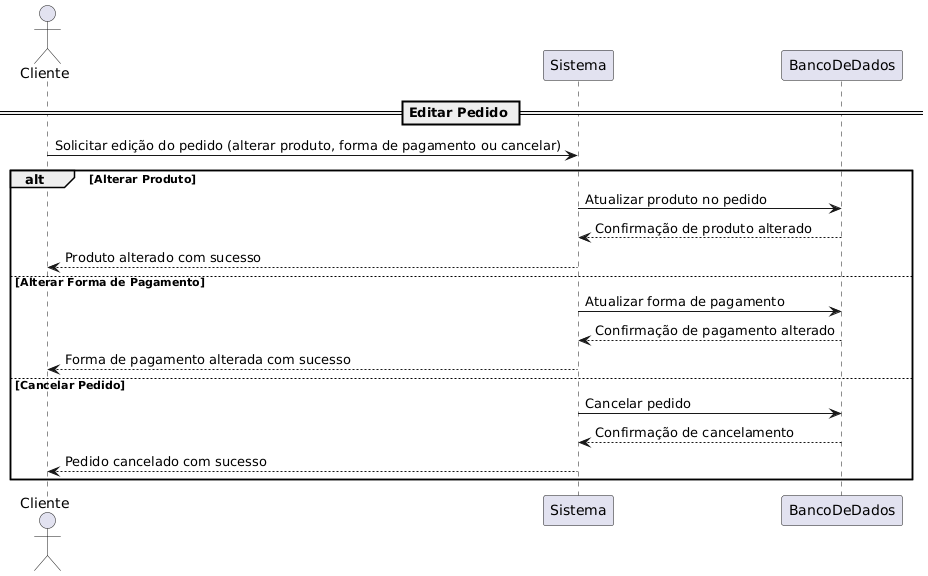

The diagram above was rendered by PlantUML. Its source (embedded in the PNG):
@startuml
actor Cliente

== Editar Pedido ==

Cliente -> Sistema : Solicitar edição do pedido (alterar produto, forma de pagamento ou cancelar)
alt Alterar Produto
    Sistema -> BancoDeDados : Atualizar produto no pedido
    BancoDeDados --> Sistema : Confirmação de produto alterado
    Sistema --> Cliente : Produto alterado com sucesso
else Alterar Forma de Pagamento
    Sistema -> BancoDeDados : Atualizar forma de pagamento
    BancoDeDados --> Sistema : Confirmação de pagamento alterado
    Sistema --> Cliente : Forma de pagamento alterada com sucesso
else Cancelar Pedido
    Sistema -> BancoDeDados : Cancelar pedido
    BancoDeDados --> Sistema : Confirmação de cancelamento
    Sistema --> Cliente : Pedido cancelado com sucesso
end
@enduml